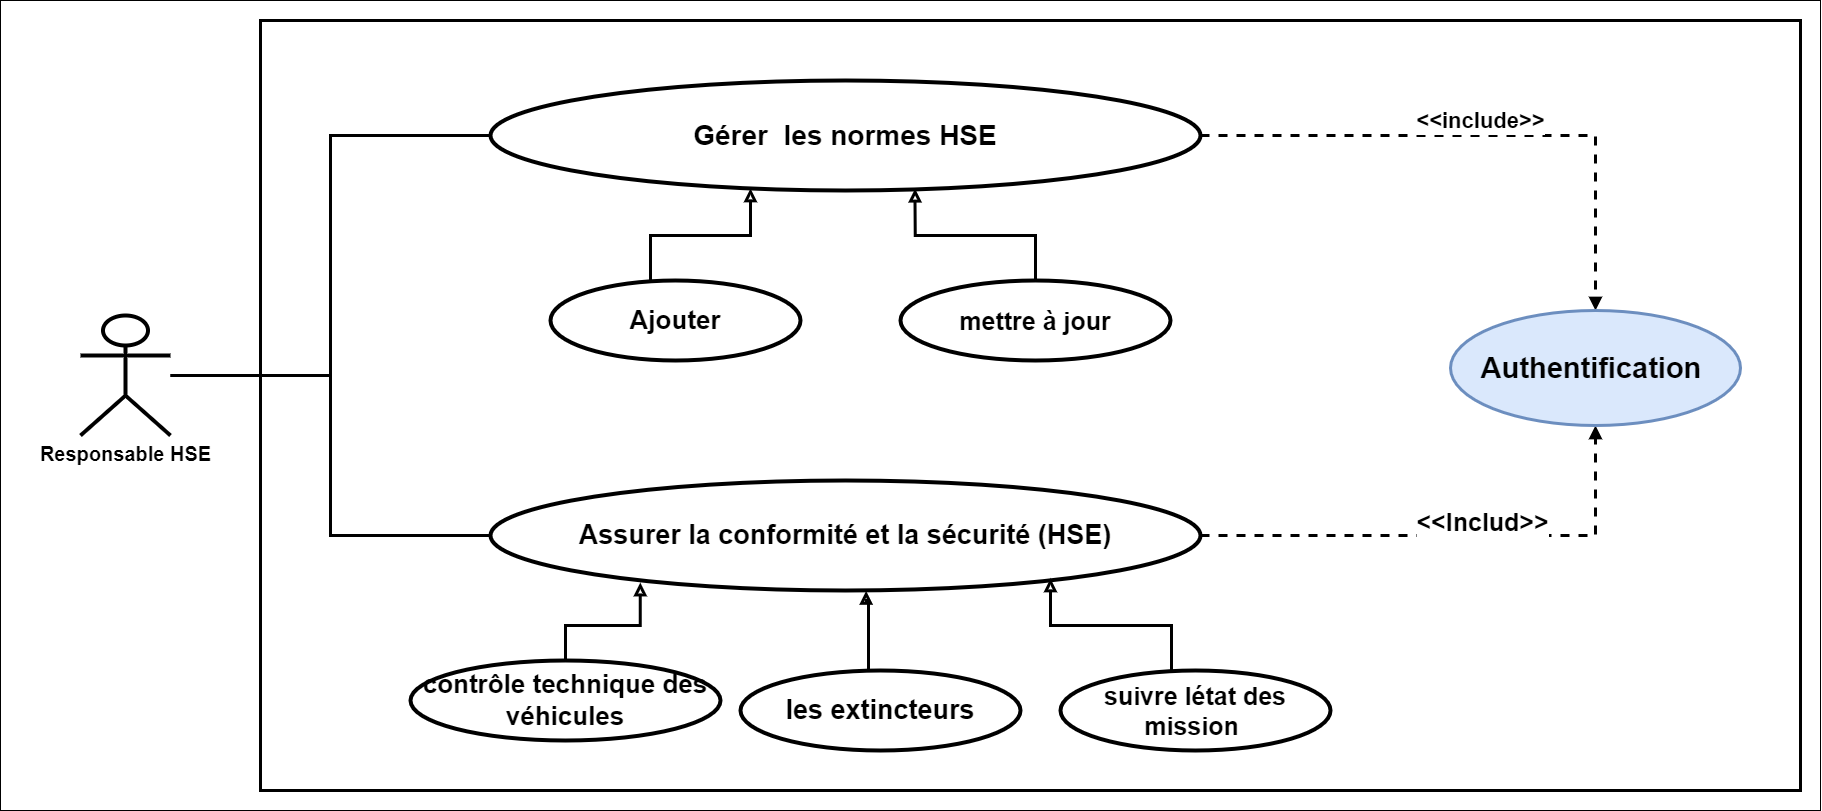

The diagram above was exported from draw.io. Its source (the exported page's mxGraphModel, read from the mxfile embedded in the PNG):
<mxGraphModel dx="2255" dy="848" grid="1" gridSize="10" guides="1" tooltips="1" connect="1" arrows="1" fold="1" page="1" pageScale="1" pageWidth="827" pageHeight="1169" math="0" shadow="0">
  <root>
    <mxCell id="0" />
    <mxCell id="1" parent="0" />
    <mxCell id="Ri6BNM0jPSQrRYwTAxav-2" value="" style="rounded=0;whiteSpace=wrap;html=1;" parent="1" vertex="1">
      <mxGeometry x="-120" y="120" width="1820" height="810" as="geometry" />
    </mxCell>
    <mxCell id="Ri6BNM0jPSQrRYwTAxav-3" value="" style="rounded=0;whiteSpace=wrap;html=1;strokeWidth=3;" parent="1" vertex="1">
      <mxGeometry x="140" y="140" width="1540" height="770" as="geometry" />
    </mxCell>
    <mxCell id="Ri6BNM0jPSQrRYwTAxav-24" style="edgeStyle=orthogonalEdgeStyle;rounded=0;orthogonalLoop=1;jettySize=auto;html=1;dashed=1;strokeWidth=3;endArrow=block;endFill=1;" parent="1" source="Ri6BNM0jPSQrRYwTAxav-7" target="Ri6BNM0jPSQrRYwTAxav-23" edge="1">
      <mxGeometry relative="1" as="geometry" />
    </mxCell>
    <mxCell id="Ri6BNM0jPSQrRYwTAxav-26" value="&lt;b&gt;&lt;font style=&quot;font-size: 22px;&quot;&gt;&amp;lt;&amp;lt;include&amp;gt;&amp;gt;&lt;/font&gt;&lt;/b&gt;" style="edgeLabel;html=1;align=center;verticalAlign=middle;resizable=0;points=[];" parent="Ri6BNM0jPSQrRYwTAxav-24" vertex="1" connectable="0">
      <mxGeometry x="0.1123" y="-5" relative="1" as="geometry">
        <mxPoint x="-38" y="-20" as="offset" />
      </mxGeometry>
    </mxCell>
    <mxCell id="Ri6BNM0jPSQrRYwTAxav-7" value="&lt;b&gt;&lt;font style=&quot;font-size: 28px;&quot;&gt;Gérer&amp;nbsp; les normes HSE&lt;/font&gt;&lt;/b&gt;" style="ellipse;whiteSpace=wrap;html=1;strokeWidth=4;" parent="1" vertex="1">
      <mxGeometry x="370" y="200" width="710" height="110" as="geometry" />
    </mxCell>
    <mxCell id="Ri6BNM0jPSQrRYwTAxav-25" style="edgeStyle=orthogonalEdgeStyle;rounded=0;orthogonalLoop=1;jettySize=auto;html=1;dashed=1;strokeWidth=3;endArrow=block;endFill=1;" parent="1" source="Ri6BNM0jPSQrRYwTAxav-8" target="Ri6BNM0jPSQrRYwTAxav-23" edge="1">
      <mxGeometry relative="1" as="geometry" />
    </mxCell>
    <mxCell id="Ri6BNM0jPSQrRYwTAxav-27" value="&lt;b&gt;&lt;font style=&quot;font-size: 25px;&quot;&gt;&amp;lt;&amp;lt;Includ&amp;gt;&amp;gt;&lt;/font&gt;&lt;/b&gt;" style="edgeLabel;html=1;align=center;verticalAlign=middle;resizable=0;points=[];" parent="Ri6BNM0jPSQrRYwTAxav-25" vertex="1" connectable="0">
      <mxGeometry x="0.3584" y="1" relative="1" as="geometry">
        <mxPoint x="-62" y="-14" as="offset" />
      </mxGeometry>
    </mxCell>
    <mxCell id="Ri6BNM0jPSQrRYwTAxav-8" value="&lt;font size=&quot;1&quot; style=&quot;&quot;&gt;&lt;b style=&quot;font-size: 27px;&quot;&gt;Assurer la conformité et la sécurité (HSE)&lt;/b&gt;&lt;/font&gt;" style="ellipse;whiteSpace=wrap;html=1;strokeWidth=4;" parent="1" vertex="1">
      <mxGeometry x="370" y="600" width="710" height="110" as="geometry" />
    </mxCell>
    <mxCell id="Ri6BNM0jPSQrRYwTAxav-9" style="edgeStyle=orthogonalEdgeStyle;rounded=0;orthogonalLoop=1;jettySize=auto;html=1;entryX=0;entryY=0.5;entryDx=0;entryDy=0;strokeWidth=3;endArrow=none;endFill=0;" parent="1" source="Ri6BNM0jPSQrRYwTAxav-11" target="Ri6BNM0jPSQrRYwTAxav-7" edge="1">
      <mxGeometry relative="1" as="geometry">
        <Array as="points">
          <mxPoint x="210" y="495" />
          <mxPoint x="210" y="255" />
        </Array>
      </mxGeometry>
    </mxCell>
    <mxCell id="Ri6BNM0jPSQrRYwTAxav-10" style="edgeStyle=orthogonalEdgeStyle;rounded=0;orthogonalLoop=1;jettySize=auto;html=1;entryX=0;entryY=0.5;entryDx=0;entryDy=0;strokeWidth=3;endArrow=none;endFill=0;" parent="1" source="Ri6BNM0jPSQrRYwTAxav-11" target="Ri6BNM0jPSQrRYwTAxav-8" edge="1">
      <mxGeometry relative="1" as="geometry" />
    </mxCell>
    <mxCell id="Ri6BNM0jPSQrRYwTAxav-11" value="&lt;div style=&quot;font-size: 20px;&quot;&gt;&lt;b&gt;Responsable HSE&lt;/b&gt;&lt;/div&gt;" style="shape=umlActor;verticalLabelPosition=bottom;verticalAlign=top;html=1;outlineConnect=0;strokeWidth=4;" parent="1" vertex="1">
      <mxGeometry x="-40" y="435" width="90" height="120" as="geometry" />
    </mxCell>
    <mxCell id="Ri6BNM0jPSQrRYwTAxav-14" style="edgeStyle=orthogonalEdgeStyle;rounded=0;orthogonalLoop=1;jettySize=auto;html=1;strokeWidth=3;endArrow=block;endFill=0;" parent="1" source="Ri6BNM0jPSQrRYwTAxav-13" target="Ri6BNM0jPSQrRYwTAxav-7" edge="1">
      <mxGeometry relative="1" as="geometry">
        <Array as="points">
          <mxPoint x="530" y="355" />
          <mxPoint x="630" y="355" />
        </Array>
      </mxGeometry>
    </mxCell>
    <mxCell id="Ri6BNM0jPSQrRYwTAxav-13" value="&lt;b&gt;&lt;font style=&quot;font-size: 26px;&quot;&gt;Ajouter&lt;/font&gt;&lt;/b&gt;" style="ellipse;whiteSpace=wrap;html=1;strokeWidth=4;" parent="1" vertex="1">
      <mxGeometry x="430" y="400" width="250" height="80" as="geometry" />
    </mxCell>
    <mxCell id="Ri6BNM0jPSQrRYwTAxav-15" value="&lt;b&gt;&lt;font style=&quot;font-size: 25px;&quot;&gt;mettre à jour&lt;/font&gt;&lt;/b&gt;" style="ellipse;whiteSpace=wrap;html=1;strokeWidth=4;" parent="1" vertex="1">
      <mxGeometry x="780" y="400" width="270" height="80" as="geometry" />
    </mxCell>
    <mxCell id="Ri6BNM0jPSQrRYwTAxav-16" style="edgeStyle=orthogonalEdgeStyle;rounded=0;orthogonalLoop=1;jettySize=auto;html=1;entryX=0.598;entryY=0.984;entryDx=0;entryDy=0;entryPerimeter=0;strokeWidth=3;endArrow=block;endFill=0;" parent="1" source="Ri6BNM0jPSQrRYwTAxav-15" target="Ri6BNM0jPSQrRYwTAxav-7" edge="1">
      <mxGeometry relative="1" as="geometry">
        <Array as="points">
          <mxPoint x="915" y="355" />
          <mxPoint x="794" y="355" />
        </Array>
      </mxGeometry>
    </mxCell>
    <mxCell id="Ri6BNM0jPSQrRYwTAxav-17" value="&lt;font style=&quot;font-size: 26px;&quot;&gt;&lt;b&gt;contrôle technique&lt;font style=&quot;font-size: 26px;&quot;&gt;&amp;nbsp;des véhicules&lt;/font&gt;&lt;/b&gt;&lt;/font&gt;" style="ellipse;whiteSpace=wrap;html=1;strokeWidth=4;" parent="1" vertex="1">
      <mxGeometry x="290" y="780" width="310" height="80" as="geometry" />
    </mxCell>
    <mxCell id="Ri6BNM0jPSQrRYwTAxav-18" value="&lt;b style=&quot;&quot;&gt;&lt;font style=&quot;font-size: 27px;&quot;&gt;les&amp;nbsp;extincteurs&lt;/font&gt;&lt;/b&gt;" style="ellipse;whiteSpace=wrap;html=1;strokeWidth=4;" parent="1" vertex="1">
      <mxGeometry x="620" y="790" width="280" height="80" as="geometry" />
    </mxCell>
    <mxCell id="Ri6BNM0jPSQrRYwTAxav-20" style="edgeStyle=orthogonalEdgeStyle;rounded=0;orthogonalLoop=1;jettySize=auto;html=1;entryX=0.211;entryY=0.928;entryDx=0;entryDy=0;entryPerimeter=0;strokeWidth=3;endArrow=block;endFill=0;" parent="1" source="Ri6BNM0jPSQrRYwTAxav-17" target="Ri6BNM0jPSQrRYwTAxav-8" edge="1">
      <mxGeometry relative="1" as="geometry">
        <Array as="points">
          <mxPoint x="445" y="745" />
          <mxPoint x="520" y="745" />
        </Array>
      </mxGeometry>
    </mxCell>
    <mxCell id="Ri6BNM0jPSQrRYwTAxav-21" style="edgeStyle=orthogonalEdgeStyle;rounded=0;orthogonalLoop=1;jettySize=auto;html=1;strokeWidth=3;endArrow=block;endFill=0;jumpSize=9;entryX=0.546;entryY=1.005;entryDx=0;entryDy=0;entryPerimeter=0;" parent="1" edge="1">
      <mxGeometry relative="1" as="geometry">
        <mxPoint x="745.6400000000001" y="710.4499999999999" as="targetPoint" />
        <Array as="points">
          <mxPoint x="748" y="790" />
          <mxPoint x="748" y="720" />
          <mxPoint x="746" y="720" />
        </Array>
        <mxPoint x="738.0012765957445" y="790.0017364408112" as="sourcePoint" />
      </mxGeometry>
    </mxCell>
    <mxCell id="Ri6BNM0jPSQrRYwTAxav-23" value="&lt;b&gt;&lt;font style=&quot;font-size: 29px;&quot;&gt;Authentification&amp;nbsp;&lt;/font&gt;&lt;/b&gt;" style="ellipse;whiteSpace=wrap;html=1;fillColor=#dae8fc;strokeColor=#6c8ebf;strokeWidth=3;" parent="1" vertex="1">
      <mxGeometry x="1330" y="430" width="290" height="115" as="geometry" />
    </mxCell>
    <mxCell id="ZHgXFWBEEBPEtFFGauBO-1" value="&lt;b&gt;&lt;font style=&quot;font-size: 25px;&quot;&gt;suivre létat des mission&amp;nbsp;&lt;/font&gt;&lt;/b&gt;" style="ellipse;whiteSpace=wrap;html=1;strokeWidth=4;" parent="1" vertex="1">
      <mxGeometry x="940" y="790" width="270" height="80" as="geometry" />
    </mxCell>
    <mxCell id="ZHgXFWBEEBPEtFFGauBO-2" style="edgeStyle=orthogonalEdgeStyle;rounded=0;orthogonalLoop=1;jettySize=auto;html=1;entryX=0.598;entryY=0.984;entryDx=0;entryDy=0;entryPerimeter=0;strokeWidth=3;endArrow=block;endFill=0;" parent="1" edge="1">
      <mxGeometry relative="1" as="geometry">
        <Array as="points">
          <mxPoint x="1051" y="745" />
          <mxPoint x="930" y="745" />
        </Array>
        <mxPoint x="1051" y="790" as="sourcePoint" />
        <mxPoint x="931" y="698" as="targetPoint" />
      </mxGeometry>
    </mxCell>
  </root>
</mxGraphModel>